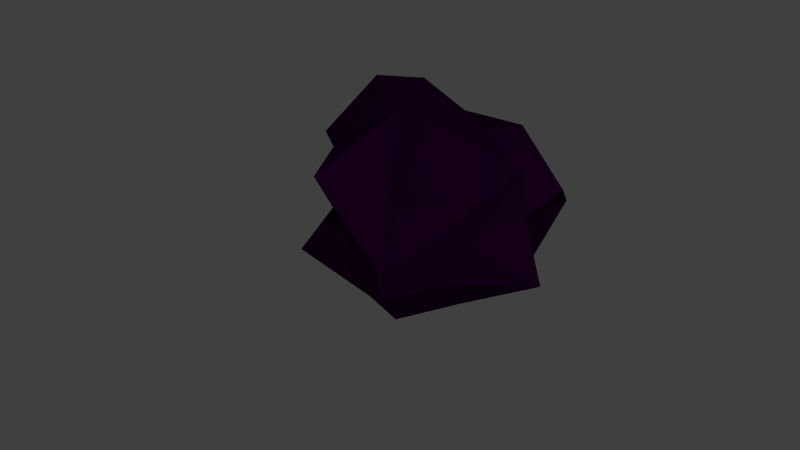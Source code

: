 # Source: SunkiumM.blend  (saved by Blender 2.76.0; exported with 4.5.12 LTS)
import bpy
from mathutils import Matrix  # noqa: F401  (used for matrix-valued properties, if any)

bpy.ops.wm.read_factory_settings(use_empty=True)
scene = bpy.context.scene
scene.name = 'Scene'

# ---- collections
col_collection_1 = bpy.data.collections.new('Collection 1'); scene.collection.children.link(col_collection_1)

# ---- materials (node trees are filled in below, after node groups)
mat_iron = bpy.data.materials.new('iron')
mat_iron.alpha_threshold = 0.0
mat_iron.use_transparent_shadow = False
mat_iron.diffuse_color = (0.3672, 0.3672, 0.3672, 1.0)
mat_iron.specular_color = (0.489, 0.8873, 1.0)
mat_iron.roughness = 0.5
mat_iron.specular_intensity = 1.0
mat_iron.line_color = (0.0, 0.0, 0.0, 1.0)
mat_gold = bpy.data.materials.new('gold')
mat_gold.alpha_threshold = 0.0
mat_gold.use_transparent_shadow = False
mat_gold.diffuse_color = (1.0, 1.0, 0.0, 1.0)
mat_gold.specular_color = (1.0, 0.4562, 0.0)
mat_gold.roughness = 0.5
mat_gold.specular_intensity = 1.0
mat_coper = bpy.data.materials.new('coper')
mat_coper.alpha_threshold = 0.0
mat_coper.use_transparent_shadow = False
mat_coper.diffuse_color = (0.7874, 0.2586, 0.0, 1.0)
mat_coper.specular_color = (1.0, 0.0, 0.003908)
mat_coper.roughness = 0.5
mat_coper.specular_intensity = 1.0
mat_mytril = bpy.data.materials.new('mytril')
mat_mytril.alpha_threshold = 0.0
mat_mytril.use_transparent_shadow = False
mat_mytril.diffuse_color = (0.01494, 0.8, 0.1605, 1.0)
mat_mytril.specular_color = (0.002528, 0.0, 1.0)
mat_mytril.roughness = 0.5
mat_mytril.specular_intensity = 1.0
mat_sunkium = bpy.data.materials.new('sunkium')
mat_sunkium.alpha_threshold = 0.0
mat_sunkium.use_transparent_shadow = False
mat_sunkium.diffuse_color = (0.03969, 0.0, 0.04955, 1.0)
mat_sunkium.specular_color = (0.0, 0.0, 0.0)
mat_sunkium.roughness = 0.5
mat_sunkium.specular_intensity = 1.0
mat_floatium = bpy.data.materials.new('floatium')
mat_floatium.alpha_threshold = 0.0
mat_floatium.use_transparent_shadow = False
mat_floatium.diffuse_color = (1.0, 1.0, 1.0, 1.0)
mat_floatium.specular_color = (0.8615, 1.0, 0.5971)
mat_floatium.roughness = 0.5
mat_floatium.specular_intensity = 1.0

# ---- material node trees

# ---- world
world_world = bpy.data.worlds.new('World'); scene.world = world_world
world_world.color = (0.05088, 0.05088, 0.05088)
world_world.use_sun_shadow = False
world_world.sun_shadow_jitter_overblur = 0.0
world_world.cycles.sampling_method = 'MANUAL'
world_world.cycles.sample_map_resolution = 256

# ---- cameras
cam_camera = bpy.data.cameras.new('Camera')
cam_camera.clip_end = 100.0
cam_camera.lens = 35.0
cam_camera.sensor_width = 32.0
cam_camera.sensor_height = 18.0
cam_camera.ortho_scale = 7.314
cam_camera.dof.focus_distance = 0.0
cam_camera.dof.aperture_fstop = 128.0

# ---- lights
light_lamp = bpy.data.lights.new('Lamp', 'SPOT')
light_lamp.transmission_factor = 0.0
light_lamp.cutoff_distance = 30.0
light_lamp.energy = 300.0
light_lamp.shadow_buffer_clip_start = 1.001
light_lamp.shadow_soft_size = 0.1
light_lamp.shadow_maximum_resolution = 0.006
light_lamp.use_absolute_resolution = True
light_lamp.spot_size = 1.309
light_lamp.cycles.use_multiple_importance_sampling = False

# ---- meshes
me_cube = bpy.data.meshes.new('Cube')
me_cube.from_pydata([(0.583, -0.4715, -0.002984), (1.299, -0.8395, 0.5087), (0.1594, -1.186, 0.516), (-0.6571, -0.4102, 0.386), (0.2132, 0.545, 0.4682), (1.173, 0.0987, 0.2124), (0.7875, -1.092, 1.241), (-0.2465, -1.1, 1.469), (-0.5102, 0.08789, 1.219), (0.633, 0.4802, 1.26), (1.416, -0.4571, 1.107), (0.361, -0.1592, 1.816), (0.1689, -0.6964, -0.02943), (0.6668, -0.571, 0.08354), (0.6545, -0.9938, 0.5691), (1.186, -0.4124, 0.4037), (0.9364, 0.03291, -0.04308), (0.01598, -0.4723, -0.07341), (-0.1715, -0.7141, 0.3534), (0.1839, 0.0497, 0.09667), (-0.1026, 0.06814, 0.5029), (0.7435, 0.3884, 0.3683), (1.159, -0.6163, 0.9554), (1.443, -0.0715, 0.7976), (0.4175, -1.242, 0.9688), (0.8107, -0.9964, 0.9338), (-0.1056, -0.8727, 0.8888), (0.1963, -1.26, 0.8418), (0.06991, 0.2718, 0.9787), (-0.2804, -0.08251, 0.8449), (0.8991, 0.2816, 0.8426), (0.4927, 0.5405, 0.8189), (1.134, -0.4825, 1.257), (0.2181, -0.8862, 1.133), (-0.3032, -0.2798, 1.329), (0.2596, 0.5704, 1.297), (1.087, -0.1732, 1.478), (0.5717, -0.8731, 1.772), (0.8598, -0.4013, 1.545), (0.2361, -0.6214, 1.749), (-0.0733, 0.1575, 1.692), (0.7006, 0.08361, 1.348)], [], [(0, 13, 12), (1, 13, 15), (0, 12, 17), (0, 17, 19), (0, 19, 16), (1, 15, 22), (2, 14, 24), (3, 18, 26), (4, 20, 28), (5, 21, 30), (1, 22, 25), (2, 24, 27), (3, 26, 29), (4, 28, 31), (5, 30, 23), (6, 32, 37), (7, 33, 39), (8, 34, 40), (9, 35, 41), (10, 36, 38), (38, 41, 11), (38, 36, 41), (36, 9, 41), (41, 40, 11), (41, 35, 40), (35, 8, 40), (40, 39, 11), (40, 34, 39), (34, 7, 39), (39, 37, 11), (39, 33, 37), (33, 6, 37), (37, 38, 11), (37, 32, 38), (32, 10, 38), (23, 36, 10), (23, 30, 36), (30, 9, 36), (31, 35, 9), (31, 28, 35), (28, 8, 35), (29, 34, 8), (29, 26, 34), (26, 7, 34), (27, 33, 7), (27, 24, 33), (24, 6, 33), (25, 32, 6), (25, 22, 32), (22, 10, 32), (30, 31, 9), (30, 21, 31), (21, 4, 31), (28, 29, 8), (28, 20, 29), (20, 3, 29), (26, 27, 7), (26, 18, 27), (18, 2, 27), (24, 25, 6), (24, 14, 25), (14, 1, 25), (22, 23, 10), (22, 15, 23), (15, 5, 23), (16, 21, 5), (16, 19, 21), (19, 4, 21), (19, 20, 4), (19, 17, 20), (17, 3, 20), (17, 18, 3), (17, 12, 18), (12, 2, 18), (15, 16, 5), (15, 13, 16), (13, 0, 16), (12, 14, 2), (12, 13, 14), (13, 1, 14)])
me_cube.polygons.foreach_set('material_index', [4, 4, 4, 4, 4, 4, 4, 4, 4, 4, 4, 4, 4, 4, 4, 4, 4, 4, 4, 4, 4, 4, 4, 4, 4, 4, 4, 4, 4, 4, 4, 4, 4, 4, 4, 4, 4, 4, 4, 4, 4, 4, 4, 4, 4, 4, 4, 4, 4, 4, 4, 4, 4, 4, 4, 4, 4, 4, 4, 4, 4, 4, 4, 4, 4, 4, 4, 4, 4, 4, 4, 4, 4, 4, 4, 4, 4, 4, 4, 4])
me_cube.materials.append(mat_iron)
me_cube.materials.append(mat_gold)
me_cube.materials.append(mat_coper)
me_cube.materials.append(mat_mytril)
me_cube.materials.append(mat_sunkium)
me_cube.materials.append(mat_floatium)
me_cube.use_remesh_preserve_volume = False
me_cube.use_remesh_preserve_attributes = False
me_cube.use_mirror_vertex_groups = False
me_cube.update()

# ---- objects
ob_cube = bpy.data.objects.new('Cube', me_cube)
ob_lamp = bpy.data.objects.new('Lamp', light_lamp)
ob_camera = bpy.data.objects.new('Camera', cam_camera)

# ---- transforms, parenting, visibility, modifiers, constraints
ob_cube.location = (0.0, 0.0, 0.0)
ob_cube.lock_rotations_4d = False
ob_cube.empty_display_type = 'ARROWS'
ob_cube.lineart.crease_threshold = 0.0
ob_lamp.location = (1.948, -6.433, 5.904)
ob_lamp.rotation_euler = (0.6503, 0.05522, 0.218)
ob_lamp.scale = (0.992, 0.9423, 0.9693)
ob_lamp.lock_rotations_4d = False
ob_lamp.empty_display_type = 'ARROWS'
ob_lamp.color = (0.0, 0.0, 0.0, 0.0)
ob_lamp.lineart.crease_threshold = 0.0
ob_camera.location = (1.455, -6.063, 4.31)
ob_camera.rotation_euler = (1.011, 0.04324, 0.1948)
ob_camera.lock_rotations_4d = False
ob_camera.empty_display_type = 'ARROWS'
ob_camera.color = (0.0, 0.0, 0.0, 0.0)
ob_camera.display_type = 'WIRE'
ob_camera.lineart.crease_threshold = 0.0

# ---- collection membership
col_collection_1.objects.link(ob_cube)
col_collection_1.objects.link(ob_lamp)
col_collection_1.objects.link(ob_camera)

# ---- scene / render settings (as saved in the file)
scene.camera = ob_camera
scene.frame_start = 1; scene.frame_end = 250; scene.frame_set(1)
scene.render.engine = 'BLENDER_EEVEE_NEXT'
scene.render.resolution_percentage = 50
scene.render.dither_intensity = 0.0
scene.cycles.use_denoising = False
scene.cycles.samples = 10
scene.cycles.sampling_pattern = 'TABULATED_SOBOL'
scene.cycles.light_sampling_threshold = 0.0
scene.cycles.use_adaptive_sampling = False
scene.cycles.use_light_tree = False
scene.cycles.blur_glossy = 0.0
scene.cycles.pixel_filter_type = 'GAUSSIAN'
scene.cycles.sample_clamp_indirect = 0.0
scene.view_settings.view_transform = 'Standard'
bpy.context.view_layer.update()
